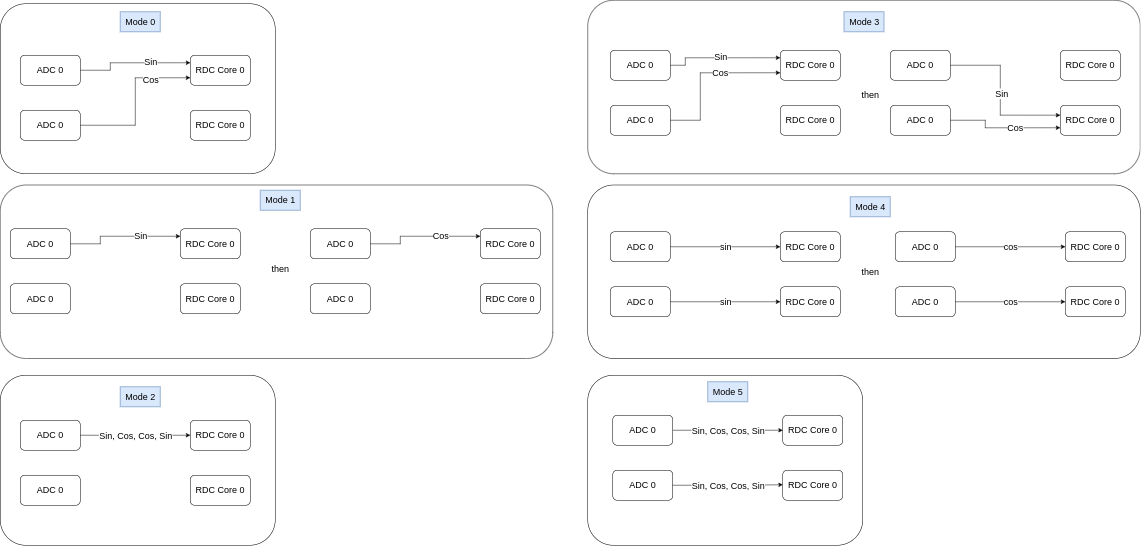

The diagram above was exported from draw.io. Its source (the exported page's mxGraphModel, read from the mxfile embedded in the PNG):
<mxGraphModel dx="3007" dy="1900" grid="1" gridSize="10" guides="1" tooltips="1" connect="1" arrows="1" fold="1" page="0" pageScale="1" pageWidth="850" pageHeight="1100" math="0" shadow="0">
  <root>
    <mxCell id="0" />
    <mxCell id="1" parent="0" />
    <mxCell id="v1bwoG0AhP9CvOtdR9ty-7" value="" style="rounded=1;whiteSpace=wrap;html=1;" parent="1" vertex="1">
      <mxGeometry x="915" y="610" width="550" height="340" as="geometry" />
    </mxCell>
    <mxCell id="v1bwoG0AhP9CvOtdR9ty-6" value="" style="rounded=1;whiteSpace=wrap;html=1;" parent="1" vertex="1">
      <mxGeometry x="-260" y="610" width="550" height="340" as="geometry" />
    </mxCell>
    <mxCell id="v1bwoG0AhP9CvOtdR9ty-5" value="" style="rounded=1;whiteSpace=wrap;html=1;" parent="1" vertex="1">
      <mxGeometry x="-260" y="229.5" width="1105" height="347" as="geometry" />
    </mxCell>
    <mxCell id="v1bwoG0AhP9CvOtdR9ty-4" value="" style="rounded=1;whiteSpace=wrap;html=1;" parent="1" vertex="1">
      <mxGeometry x="915" y="229.5" width="1105" height="347" as="geometry" />
    </mxCell>
    <mxCell id="v1bwoG0AhP9CvOtdR9ty-3" value="" style="rounded=1;whiteSpace=wrap;html=1;" parent="1" vertex="1">
      <mxGeometry x="915" y="-140" width="1105" height="347" as="geometry" />
    </mxCell>
    <mxCell id="v1bwoG0AhP9CvOtdR9ty-2" value="" style="rounded=1;whiteSpace=wrap;html=1;" parent="1" vertex="1">
      <mxGeometry x="-260" y="-133" width="550" height="340" as="geometry" />
    </mxCell>
    <mxCell id="jLNpANX1iYUyewHjdZuE-1" value="RDC Core 0" style="rounded=1;whiteSpace=wrap;html=1;fontSize=18;" parent="1" vertex="1">
      <mxGeometry x="120" y="-30" width="120" height="60" as="geometry" />
    </mxCell>
    <mxCell id="jLNpANX1iYUyewHjdZuE-6" style="edgeStyle=orthogonalEdgeStyle;rounded=0;orthogonalLoop=1;jettySize=auto;html=1;entryX=0;entryY=0.25;entryDx=0;entryDy=0;fontSize=18;" parent="1" source="jLNpANX1iYUyewHjdZuE-2" target="jLNpANX1iYUyewHjdZuE-1" edge="1">
      <mxGeometry relative="1" as="geometry">
        <Array as="points">
          <mxPoint x="-40" />
          <mxPoint x="-40" y="-15" />
        </Array>
      </mxGeometry>
    </mxCell>
    <mxCell id="jLNpANX1iYUyewHjdZuE-8" value="Sin" style="edgeLabel;html=1;align=center;verticalAlign=middle;resizable=0;points=[];fontSize=18;" parent="jLNpANX1iYUyewHjdZuE-6" vertex="1" connectable="0">
      <mxGeometry x="-0.1319" y="2" relative="1" as="geometry">
        <mxPoint x="53" as="offset" />
      </mxGeometry>
    </mxCell>
    <mxCell id="jLNpANX1iYUyewHjdZuE-2" value="ADC 0" style="rounded=1;whiteSpace=wrap;html=1;fontSize=18;" parent="1" vertex="1">
      <mxGeometry x="-220" y="-30" width="120" height="60" as="geometry" />
    </mxCell>
    <mxCell id="jLNpANX1iYUyewHjdZuE-7" style="edgeStyle=orthogonalEdgeStyle;rounded=0;orthogonalLoop=1;jettySize=auto;html=1;entryX=0;entryY=0.75;entryDx=0;entryDy=0;fontSize=18;" parent="1" source="jLNpANX1iYUyewHjdZuE-3" target="jLNpANX1iYUyewHjdZuE-1" edge="1">
      <mxGeometry relative="1" as="geometry" />
    </mxCell>
    <mxCell id="jLNpANX1iYUyewHjdZuE-9" value="Cos" style="edgeLabel;html=1;align=center;verticalAlign=middle;resizable=0;points=[];fontSize=18;" parent="jLNpANX1iYUyewHjdZuE-7" vertex="1" connectable="0">
      <mxGeometry x="0.4667" y="-3" relative="1" as="geometry">
        <mxPoint x="4" as="offset" />
      </mxGeometry>
    </mxCell>
    <mxCell id="jLNpANX1iYUyewHjdZuE-3" value="ADC 0" style="rounded=1;whiteSpace=wrap;html=1;fontSize=18;" parent="1" vertex="1">
      <mxGeometry x="-220" y="80" width="120" height="60" as="geometry" />
    </mxCell>
    <mxCell id="jLNpANX1iYUyewHjdZuE-4" value="RDC Core 0" style="rounded=1;whiteSpace=wrap;html=1;fontSize=18;" parent="1" vertex="1">
      <mxGeometry x="120" y="80" width="120" height="60" as="geometry" />
    </mxCell>
    <mxCell id="jLNpANX1iYUyewHjdZuE-5" value="Mode 0" style="text;html=1;align=center;verticalAlign=middle;resizable=0;points=[];autosize=1;strokeColor=#6c8ebf;fillColor=#dae8fc;fontSize=18;" parent="1" vertex="1">
      <mxGeometry x="-20" y="-117" width="80" height="40" as="geometry" />
    </mxCell>
    <mxCell id="jLNpANX1iYUyewHjdZuE-27" value="RDC Core 0" style="rounded=1;whiteSpace=wrap;html=1;fontSize=18;" parent="1" vertex="1">
      <mxGeometry x="100" y="317" width="120" height="60" as="geometry" />
    </mxCell>
    <mxCell id="jLNpANX1iYUyewHjdZuE-28" style="edgeStyle=orthogonalEdgeStyle;rounded=0;orthogonalLoop=1;jettySize=auto;html=1;entryX=0;entryY=0.25;entryDx=0;entryDy=0;fontSize=18;" parent="1" source="jLNpANX1iYUyewHjdZuE-30" target="jLNpANX1iYUyewHjdZuE-27" edge="1">
      <mxGeometry relative="1" as="geometry">
        <Array as="points">
          <mxPoint x="-60" y="347" />
          <mxPoint x="-60" y="332" />
        </Array>
      </mxGeometry>
    </mxCell>
    <mxCell id="jLNpANX1iYUyewHjdZuE-29" value="Sin" style="edgeLabel;html=1;align=center;verticalAlign=middle;resizable=0;points=[];fontSize=18;" parent="jLNpANX1iYUyewHjdZuE-28" vertex="1" connectable="0">
      <mxGeometry x="-0.1319" y="2" relative="1" as="geometry">
        <mxPoint x="53" as="offset" />
      </mxGeometry>
    </mxCell>
    <mxCell id="jLNpANX1iYUyewHjdZuE-30" value="ADC 0" style="rounded=1;whiteSpace=wrap;html=1;fontSize=18;" parent="1" vertex="1">
      <mxGeometry x="-240" y="317" width="120" height="60" as="geometry" />
    </mxCell>
    <mxCell id="jLNpANX1iYUyewHjdZuE-33" value="ADC 0" style="rounded=1;whiteSpace=wrap;html=1;fontSize=18;" parent="1" vertex="1">
      <mxGeometry x="-240" y="427" width="120" height="60" as="geometry" />
    </mxCell>
    <mxCell id="jLNpANX1iYUyewHjdZuE-34" value="RDC Core 0" style="rounded=1;whiteSpace=wrap;html=1;fontSize=18;" parent="1" vertex="1">
      <mxGeometry x="100" y="427" width="120" height="60" as="geometry" />
    </mxCell>
    <mxCell id="jLNpANX1iYUyewHjdZuE-35" value="Mode 1" style="text;html=1;align=center;verticalAlign=middle;resizable=0;points=[];autosize=1;strokeColor=#6c8ebf;fillColor=#dae8fc;fontSize=18;" parent="1" vertex="1">
      <mxGeometry x="260" y="240" width="80" height="40" as="geometry" />
    </mxCell>
    <mxCell id="jLNpANX1iYUyewHjdZuE-36" value="RDC Core 0" style="rounded=1;whiteSpace=wrap;html=1;fontSize=18;" parent="1" vertex="1">
      <mxGeometry x="700" y="317" width="120" height="60" as="geometry" />
    </mxCell>
    <mxCell id="jLNpANX1iYUyewHjdZuE-37" style="edgeStyle=orthogonalEdgeStyle;rounded=0;orthogonalLoop=1;jettySize=auto;html=1;entryX=0;entryY=0.25;entryDx=0;entryDy=0;fontSize=18;" parent="1" source="jLNpANX1iYUyewHjdZuE-39" target="jLNpANX1iYUyewHjdZuE-36" edge="1">
      <mxGeometry relative="1" as="geometry">
        <Array as="points">
          <mxPoint x="540" y="347" />
          <mxPoint x="540" y="332" />
        </Array>
      </mxGeometry>
    </mxCell>
    <mxCell id="jLNpANX1iYUyewHjdZuE-38" value="Cos" style="edgeLabel;html=1;align=center;verticalAlign=middle;resizable=0;points=[];fontSize=18;" parent="jLNpANX1iYUyewHjdZuE-37" vertex="1" connectable="0">
      <mxGeometry x="-0.1319" y="2" relative="1" as="geometry">
        <mxPoint x="53" as="offset" />
      </mxGeometry>
    </mxCell>
    <mxCell id="jLNpANX1iYUyewHjdZuE-39" value="ADC 0" style="rounded=1;whiteSpace=wrap;html=1;fontSize=18;" parent="1" vertex="1">
      <mxGeometry x="360" y="317" width="120" height="60" as="geometry" />
    </mxCell>
    <mxCell id="jLNpANX1iYUyewHjdZuE-40" value="ADC 0" style="rounded=1;whiteSpace=wrap;html=1;fontSize=18;" parent="1" vertex="1">
      <mxGeometry x="360" y="427" width="120" height="60" as="geometry" />
    </mxCell>
    <mxCell id="jLNpANX1iYUyewHjdZuE-41" value="RDC Core 0" style="rounded=1;whiteSpace=wrap;html=1;fontSize=18;" parent="1" vertex="1">
      <mxGeometry x="700" y="427" width="120" height="60" as="geometry" />
    </mxCell>
    <mxCell id="jLNpANX1iYUyewHjdZuE-42" value="then" style="text;html=1;align=center;verticalAlign=middle;resizable=0;points=[];autosize=1;strokeColor=none;fillColor=none;fontSize=18;" parent="1" vertex="1">
      <mxGeometry x="270" y="377" width="60" height="40" as="geometry" />
    </mxCell>
    <mxCell id="jLNpANX1iYUyewHjdZuE-43" value="RDC Core 0" style="rounded=1;whiteSpace=wrap;html=1;fontSize=18;" parent="1" vertex="1">
      <mxGeometry x="120" y="700" width="120" height="60" as="geometry" />
    </mxCell>
    <mxCell id="jLNpANX1iYUyewHjdZuE-44" style="edgeStyle=orthogonalEdgeStyle;rounded=0;orthogonalLoop=1;jettySize=auto;html=1;entryX=0;entryY=0.5;entryDx=0;entryDy=0;fontSize=18;" parent="1" source="jLNpANX1iYUyewHjdZuE-46" target="jLNpANX1iYUyewHjdZuE-43" edge="1">
      <mxGeometry relative="1" as="geometry">
        <Array as="points">
          <mxPoint x="20" y="730" />
          <mxPoint x="20" y="730" />
        </Array>
      </mxGeometry>
    </mxCell>
    <mxCell id="jLNpANX1iYUyewHjdZuE-45" value="Sin, Cos, Cos, Sin" style="edgeLabel;html=1;align=center;verticalAlign=middle;resizable=0;points=[];fontSize=18;" parent="jLNpANX1iYUyewHjdZuE-44" vertex="1" connectable="0">
      <mxGeometry x="-0.1319" y="2" relative="1" as="geometry">
        <mxPoint x="14" y="2" as="offset" />
      </mxGeometry>
    </mxCell>
    <mxCell id="jLNpANX1iYUyewHjdZuE-46" value="ADC 0" style="rounded=1;whiteSpace=wrap;html=1;fontSize=18;" parent="1" vertex="1">
      <mxGeometry x="-220" y="700" width="120" height="60" as="geometry" />
    </mxCell>
    <mxCell id="jLNpANX1iYUyewHjdZuE-49" value="ADC 0" style="rounded=1;whiteSpace=wrap;html=1;fontSize=18;" parent="1" vertex="1">
      <mxGeometry x="-220" y="810" width="120" height="60" as="geometry" />
    </mxCell>
    <mxCell id="jLNpANX1iYUyewHjdZuE-50" value="RDC Core 0" style="rounded=1;whiteSpace=wrap;html=1;fontSize=18;" parent="1" vertex="1">
      <mxGeometry x="120" y="810" width="120" height="60" as="geometry" />
    </mxCell>
    <mxCell id="jLNpANX1iYUyewHjdZuE-51" value="Mode 2" style="text;html=1;align=center;verticalAlign=middle;resizable=0;points=[];autosize=1;strokeColor=#6c8ebf;fillColor=#dae8fc;fontSize=18;" parent="1" vertex="1">
      <mxGeometry x="-20" y="633" width="80" height="40" as="geometry" />
    </mxCell>
    <mxCell id="jLNpANX1iYUyewHjdZuE-58" value="RDC Core 0" style="rounded=1;whiteSpace=wrap;html=1;fontSize=18;" parent="1" vertex="1">
      <mxGeometry x="1300" y="-40" width="120" height="60" as="geometry" />
    </mxCell>
    <mxCell id="jLNpANX1iYUyewHjdZuE-59" style="edgeStyle=orthogonalEdgeStyle;rounded=0;orthogonalLoop=1;jettySize=auto;html=1;entryX=0;entryY=0.25;entryDx=0;entryDy=0;fontSize=18;" parent="1" source="jLNpANX1iYUyewHjdZuE-61" target="jLNpANX1iYUyewHjdZuE-58" edge="1">
      <mxGeometry relative="1" as="geometry">
        <Array as="points">
          <mxPoint x="1110" y="-10" />
          <mxPoint x="1110" y="-25" />
        </Array>
      </mxGeometry>
    </mxCell>
    <mxCell id="jLNpANX1iYUyewHjdZuE-65" value="Sin" style="edgeLabel;html=1;align=center;verticalAlign=middle;resizable=0;points=[];fontSize=18;" parent="jLNpANX1iYUyewHjdZuE-59" vertex="1" connectable="0">
      <mxGeometry x="-0.0276" y="2" relative="1" as="geometry">
        <mxPoint as="offset" />
      </mxGeometry>
    </mxCell>
    <mxCell id="jLNpANX1iYUyewHjdZuE-61" value="ADC 0" style="rounded=1;whiteSpace=wrap;html=1;fontSize=18;" parent="1" vertex="1">
      <mxGeometry x="960" y="-40" width="120" height="60" as="geometry" />
    </mxCell>
    <mxCell id="jLNpANX1iYUyewHjdZuE-66" value="Cos" style="edgeStyle=orthogonalEdgeStyle;rounded=0;orthogonalLoop=1;jettySize=auto;html=1;entryX=0;entryY=0.75;entryDx=0;entryDy=0;fontSize=18;" parent="1" source="jLNpANX1iYUyewHjdZuE-62" target="jLNpANX1iYUyewHjdZuE-58" edge="1">
      <mxGeometry x="0.238" relative="1" as="geometry">
        <Array as="points">
          <mxPoint x="1140" y="100" />
          <mxPoint x="1140" y="5" />
        </Array>
        <mxPoint as="offset" />
      </mxGeometry>
    </mxCell>
    <mxCell id="jLNpANX1iYUyewHjdZuE-62" value="ADC 0" style="rounded=1;whiteSpace=wrap;html=1;fontSize=18;" parent="1" vertex="1">
      <mxGeometry x="960" y="70" width="120" height="60" as="geometry" />
    </mxCell>
    <mxCell id="jLNpANX1iYUyewHjdZuE-63" value="RDC Core 0" style="rounded=1;whiteSpace=wrap;html=1;fontSize=18;" parent="1" vertex="1">
      <mxGeometry x="1300" y="70" width="120" height="60" as="geometry" />
    </mxCell>
    <mxCell id="jLNpANX1iYUyewHjdZuE-64" value="Mode 3" style="text;html=1;align=center;verticalAlign=middle;resizable=0;points=[];autosize=1;strokeColor=#6c8ebf;fillColor=#dae8fc;fontSize=18;" parent="1" vertex="1">
      <mxGeometry x="1427.5" y="-117" width="80" height="40" as="geometry" />
    </mxCell>
    <mxCell id="jLNpANX1iYUyewHjdZuE-67" value="RDC Core 0" style="rounded=1;whiteSpace=wrap;html=1;fontSize=18;" parent="1" vertex="1">
      <mxGeometry x="1860" y="-40" width="120" height="60" as="geometry" />
    </mxCell>
    <mxCell id="jLNpANX1iYUyewHjdZuE-68" style="edgeStyle=orthogonalEdgeStyle;rounded=0;orthogonalLoop=1;jettySize=auto;html=1;entryX=0;entryY=0.331;entryDx=0;entryDy=0;fontSize=18;entryPerimeter=0;" parent="1" source="jLNpANX1iYUyewHjdZuE-70" target="jLNpANX1iYUyewHjdZuE-73" edge="1">
      <mxGeometry relative="1" as="geometry">
        <Array as="points">
          <mxPoint x="1740" y="-10" />
          <mxPoint x="1740" y="90" />
        </Array>
      </mxGeometry>
    </mxCell>
    <mxCell id="jLNpANX1iYUyewHjdZuE-69" value="Sin" style="edgeLabel;html=1;align=center;verticalAlign=middle;resizable=0;points=[];fontSize=18;" parent="jLNpANX1iYUyewHjdZuE-68" vertex="1" connectable="0">
      <mxGeometry x="-0.0276" y="2" relative="1" as="geometry">
        <mxPoint as="offset" />
      </mxGeometry>
    </mxCell>
    <mxCell id="jLNpANX1iYUyewHjdZuE-70" value="ADC 0" style="rounded=1;whiteSpace=wrap;html=1;fontSize=18;" parent="1" vertex="1">
      <mxGeometry x="1520" y="-40" width="120" height="60" as="geometry" />
    </mxCell>
    <mxCell id="jLNpANX1iYUyewHjdZuE-71" value="Cos" style="edgeStyle=orthogonalEdgeStyle;rounded=0;orthogonalLoop=1;jettySize=auto;html=1;entryX=0;entryY=0.75;entryDx=0;entryDy=0;fontSize=18;" parent="1" source="jLNpANX1iYUyewHjdZuE-72" target="jLNpANX1iYUyewHjdZuE-73" edge="1">
      <mxGeometry x="0.238" relative="1" as="geometry">
        <Array as="points">
          <mxPoint x="1710" y="100" />
          <mxPoint x="1710" y="115" />
        </Array>
        <mxPoint as="offset" />
      </mxGeometry>
    </mxCell>
    <mxCell id="jLNpANX1iYUyewHjdZuE-72" value="ADC 0" style="rounded=1;whiteSpace=wrap;html=1;fontSize=18;" parent="1" vertex="1">
      <mxGeometry x="1520" y="70" width="120" height="60" as="geometry" />
    </mxCell>
    <mxCell id="jLNpANX1iYUyewHjdZuE-73" value="RDC Core 0" style="rounded=1;whiteSpace=wrap;html=1;fontSize=18;" parent="1" vertex="1">
      <mxGeometry x="1860" y="70" width="120" height="60" as="geometry" />
    </mxCell>
    <mxCell id="jLNpANX1iYUyewHjdZuE-74" value="then" style="text;html=1;align=center;verticalAlign=middle;resizable=0;points=[];autosize=1;strokeColor=none;fillColor=none;fontSize=18;" parent="1" vertex="1">
      <mxGeometry x="1450" y="30" width="60" height="40" as="geometry" />
    </mxCell>
    <mxCell id="jLNpANX1iYUyewHjdZuE-75" value="RDC Core 0" style="rounded=1;whiteSpace=wrap;html=1;fontSize=18;" parent="1" vertex="1">
      <mxGeometry x="1300" y="323" width="120" height="60" as="geometry" />
    </mxCell>
    <mxCell id="jLNpANX1iYUyewHjdZuE-82" value="sin" style="edgeStyle=orthogonalEdgeStyle;rounded=0;orthogonalLoop=1;jettySize=auto;html=1;fontSize=18;" parent="1" source="jLNpANX1iYUyewHjdZuE-78" target="jLNpANX1iYUyewHjdZuE-75" edge="1">
      <mxGeometry relative="1" as="geometry" />
    </mxCell>
    <mxCell id="jLNpANX1iYUyewHjdZuE-78" value="ADC 0" style="rounded=1;whiteSpace=wrap;html=1;fontSize=18;" parent="1" vertex="1">
      <mxGeometry x="960" y="323" width="120" height="60" as="geometry" />
    </mxCell>
    <mxCell id="jLNpANX1iYUyewHjdZuE-83" value="sin" style="edgeStyle=orthogonalEdgeStyle;rounded=0;orthogonalLoop=1;jettySize=auto;html=1;fontSize=18;" parent="1" source="jLNpANX1iYUyewHjdZuE-79" target="jLNpANX1iYUyewHjdZuE-80" edge="1">
      <mxGeometry relative="1" as="geometry" />
    </mxCell>
    <mxCell id="jLNpANX1iYUyewHjdZuE-79" value="ADC 0" style="rounded=1;whiteSpace=wrap;html=1;fontSize=18;" parent="1" vertex="1">
      <mxGeometry x="960" y="433" width="120" height="60" as="geometry" />
    </mxCell>
    <mxCell id="jLNpANX1iYUyewHjdZuE-80" value="RDC Core 0" style="rounded=1;whiteSpace=wrap;html=1;fontSize=18;" parent="1" vertex="1">
      <mxGeometry x="1300" y="433" width="120" height="60" as="geometry" />
    </mxCell>
    <mxCell id="jLNpANX1iYUyewHjdZuE-84" value="RDC Core 0" style="rounded=1;whiteSpace=wrap;html=1;fontSize=18;" parent="1" vertex="1">
      <mxGeometry x="1870" y="323" width="120" height="60" as="geometry" />
    </mxCell>
    <mxCell id="jLNpANX1iYUyewHjdZuE-85" value="cos" style="edgeStyle=orthogonalEdgeStyle;rounded=0;orthogonalLoop=1;jettySize=auto;html=1;fontSize=18;" parent="1" source="jLNpANX1iYUyewHjdZuE-86" target="jLNpANX1iYUyewHjdZuE-84" edge="1">
      <mxGeometry relative="1" as="geometry" />
    </mxCell>
    <mxCell id="jLNpANX1iYUyewHjdZuE-86" value="ADC 0" style="rounded=1;whiteSpace=wrap;html=1;fontSize=18;" parent="1" vertex="1">
      <mxGeometry x="1530" y="323" width="120" height="60" as="geometry" />
    </mxCell>
    <mxCell id="jLNpANX1iYUyewHjdZuE-87" value="cos" style="edgeStyle=orthogonalEdgeStyle;rounded=0;orthogonalLoop=1;jettySize=auto;html=1;fontSize=18;" parent="1" source="jLNpANX1iYUyewHjdZuE-88" target="jLNpANX1iYUyewHjdZuE-89" edge="1">
      <mxGeometry relative="1" as="geometry" />
    </mxCell>
    <mxCell id="jLNpANX1iYUyewHjdZuE-88" value="ADC 0" style="rounded=1;whiteSpace=wrap;html=1;fontSize=18;" parent="1" vertex="1">
      <mxGeometry x="1530" y="433" width="120" height="60" as="geometry" />
    </mxCell>
    <mxCell id="jLNpANX1iYUyewHjdZuE-89" value="RDC Core 0" style="rounded=1;whiteSpace=wrap;html=1;fontSize=18;" parent="1" vertex="1">
      <mxGeometry x="1870" y="433" width="120" height="60" as="geometry" />
    </mxCell>
    <mxCell id="jLNpANX1iYUyewHjdZuE-90" value="Mode 4" style="text;html=1;align=center;verticalAlign=middle;resizable=0;points=[];autosize=1;strokeColor=#6c8ebf;fillColor=#dae8fc;fontSize=18;" parent="1" vertex="1">
      <mxGeometry x="1440" y="253" width="80" height="40" as="geometry" />
    </mxCell>
    <mxCell id="jLNpANX1iYUyewHjdZuE-91" value="then" style="text;html=1;align=center;verticalAlign=middle;resizable=0;points=[];autosize=1;strokeColor=none;fillColor=none;fontSize=18;" parent="1" vertex="1">
      <mxGeometry x="1450" y="383" width="60" height="40" as="geometry" />
    </mxCell>
    <mxCell id="jLNpANX1iYUyewHjdZuE-98" value="RDC Core 0" style="rounded=1;whiteSpace=wrap;html=1;fontSize=18;" parent="1" vertex="1">
      <mxGeometry x="1305" y="690" width="120" height="60" as="geometry" />
    </mxCell>
    <mxCell id="jLNpANX1iYUyewHjdZuE-99" style="edgeStyle=orthogonalEdgeStyle;rounded=0;orthogonalLoop=1;jettySize=auto;html=1;entryX=0;entryY=0.5;entryDx=0;entryDy=0;fontSize=18;" parent="1" source="jLNpANX1iYUyewHjdZuE-101" target="jLNpANX1iYUyewHjdZuE-98" edge="1">
      <mxGeometry relative="1" as="geometry">
        <Array as="points">
          <mxPoint x="1205" y="720" />
          <mxPoint x="1205" y="720" />
        </Array>
      </mxGeometry>
    </mxCell>
    <mxCell id="jLNpANX1iYUyewHjdZuE-100" value="Sin, Cos, Cos, Sin" style="edgeLabel;html=1;align=center;verticalAlign=middle;resizable=0;points=[];fontSize=18;" parent="jLNpANX1iYUyewHjdZuE-99" vertex="1" connectable="0">
      <mxGeometry x="-0.1319" y="2" relative="1" as="geometry">
        <mxPoint x="14" y="2" as="offset" />
      </mxGeometry>
    </mxCell>
    <mxCell id="jLNpANX1iYUyewHjdZuE-101" value="ADC 0" style="rounded=1;whiteSpace=wrap;html=1;fontSize=18;" parent="1" vertex="1">
      <mxGeometry x="965" y="690" width="120" height="60" as="geometry" />
    </mxCell>
    <mxCell id="jLNpANX1iYUyewHjdZuE-102" value="ADC 0" style="rounded=1;whiteSpace=wrap;html=1;fontSize=18;" parent="1" vertex="1">
      <mxGeometry x="965" y="800" width="120" height="60" as="geometry" />
    </mxCell>
    <mxCell id="jLNpANX1iYUyewHjdZuE-103" value="RDC Core 0" style="rounded=1;whiteSpace=wrap;html=1;fontSize=18;" parent="1" vertex="1">
      <mxGeometry x="1305" y="800" width="120" height="60" as="geometry" />
    </mxCell>
    <mxCell id="jLNpANX1iYUyewHjdZuE-104" value="Mode 5" style="text;html=1;align=center;verticalAlign=middle;resizable=0;points=[];autosize=1;strokeColor=#6c8ebf;fillColor=#dae8fc;fontSize=18;" parent="1" vertex="1">
      <mxGeometry x="1155" y="623" width="80" height="40" as="geometry" />
    </mxCell>
    <mxCell id="jLNpANX1iYUyewHjdZuE-105" style="edgeStyle=orthogonalEdgeStyle;rounded=0;orthogonalLoop=1;jettySize=auto;html=1;fontSize=18;exitX=1;exitY=0.5;exitDx=0;exitDy=0;" parent="1" source="jLNpANX1iYUyewHjdZuE-102" edge="1">
      <mxGeometry relative="1" as="geometry">
        <Array as="points">
          <mxPoint x="1215" y="830" />
        </Array>
        <mxPoint x="1095" y="829.47" as="sourcePoint" />
        <mxPoint x="1305" y="829" as="targetPoint" />
      </mxGeometry>
    </mxCell>
    <mxCell id="jLNpANX1iYUyewHjdZuE-106" value="Sin, Cos, Cos, Sin" style="edgeLabel;html=1;align=center;verticalAlign=middle;resizable=0;points=[];fontSize=18;" parent="jLNpANX1iYUyewHjdZuE-105" vertex="1" connectable="0">
      <mxGeometry x="-0.1319" y="2" relative="1" as="geometry">
        <mxPoint x="14" y="2" as="offset" />
      </mxGeometry>
    </mxCell>
  </root>
</mxGraphModel>